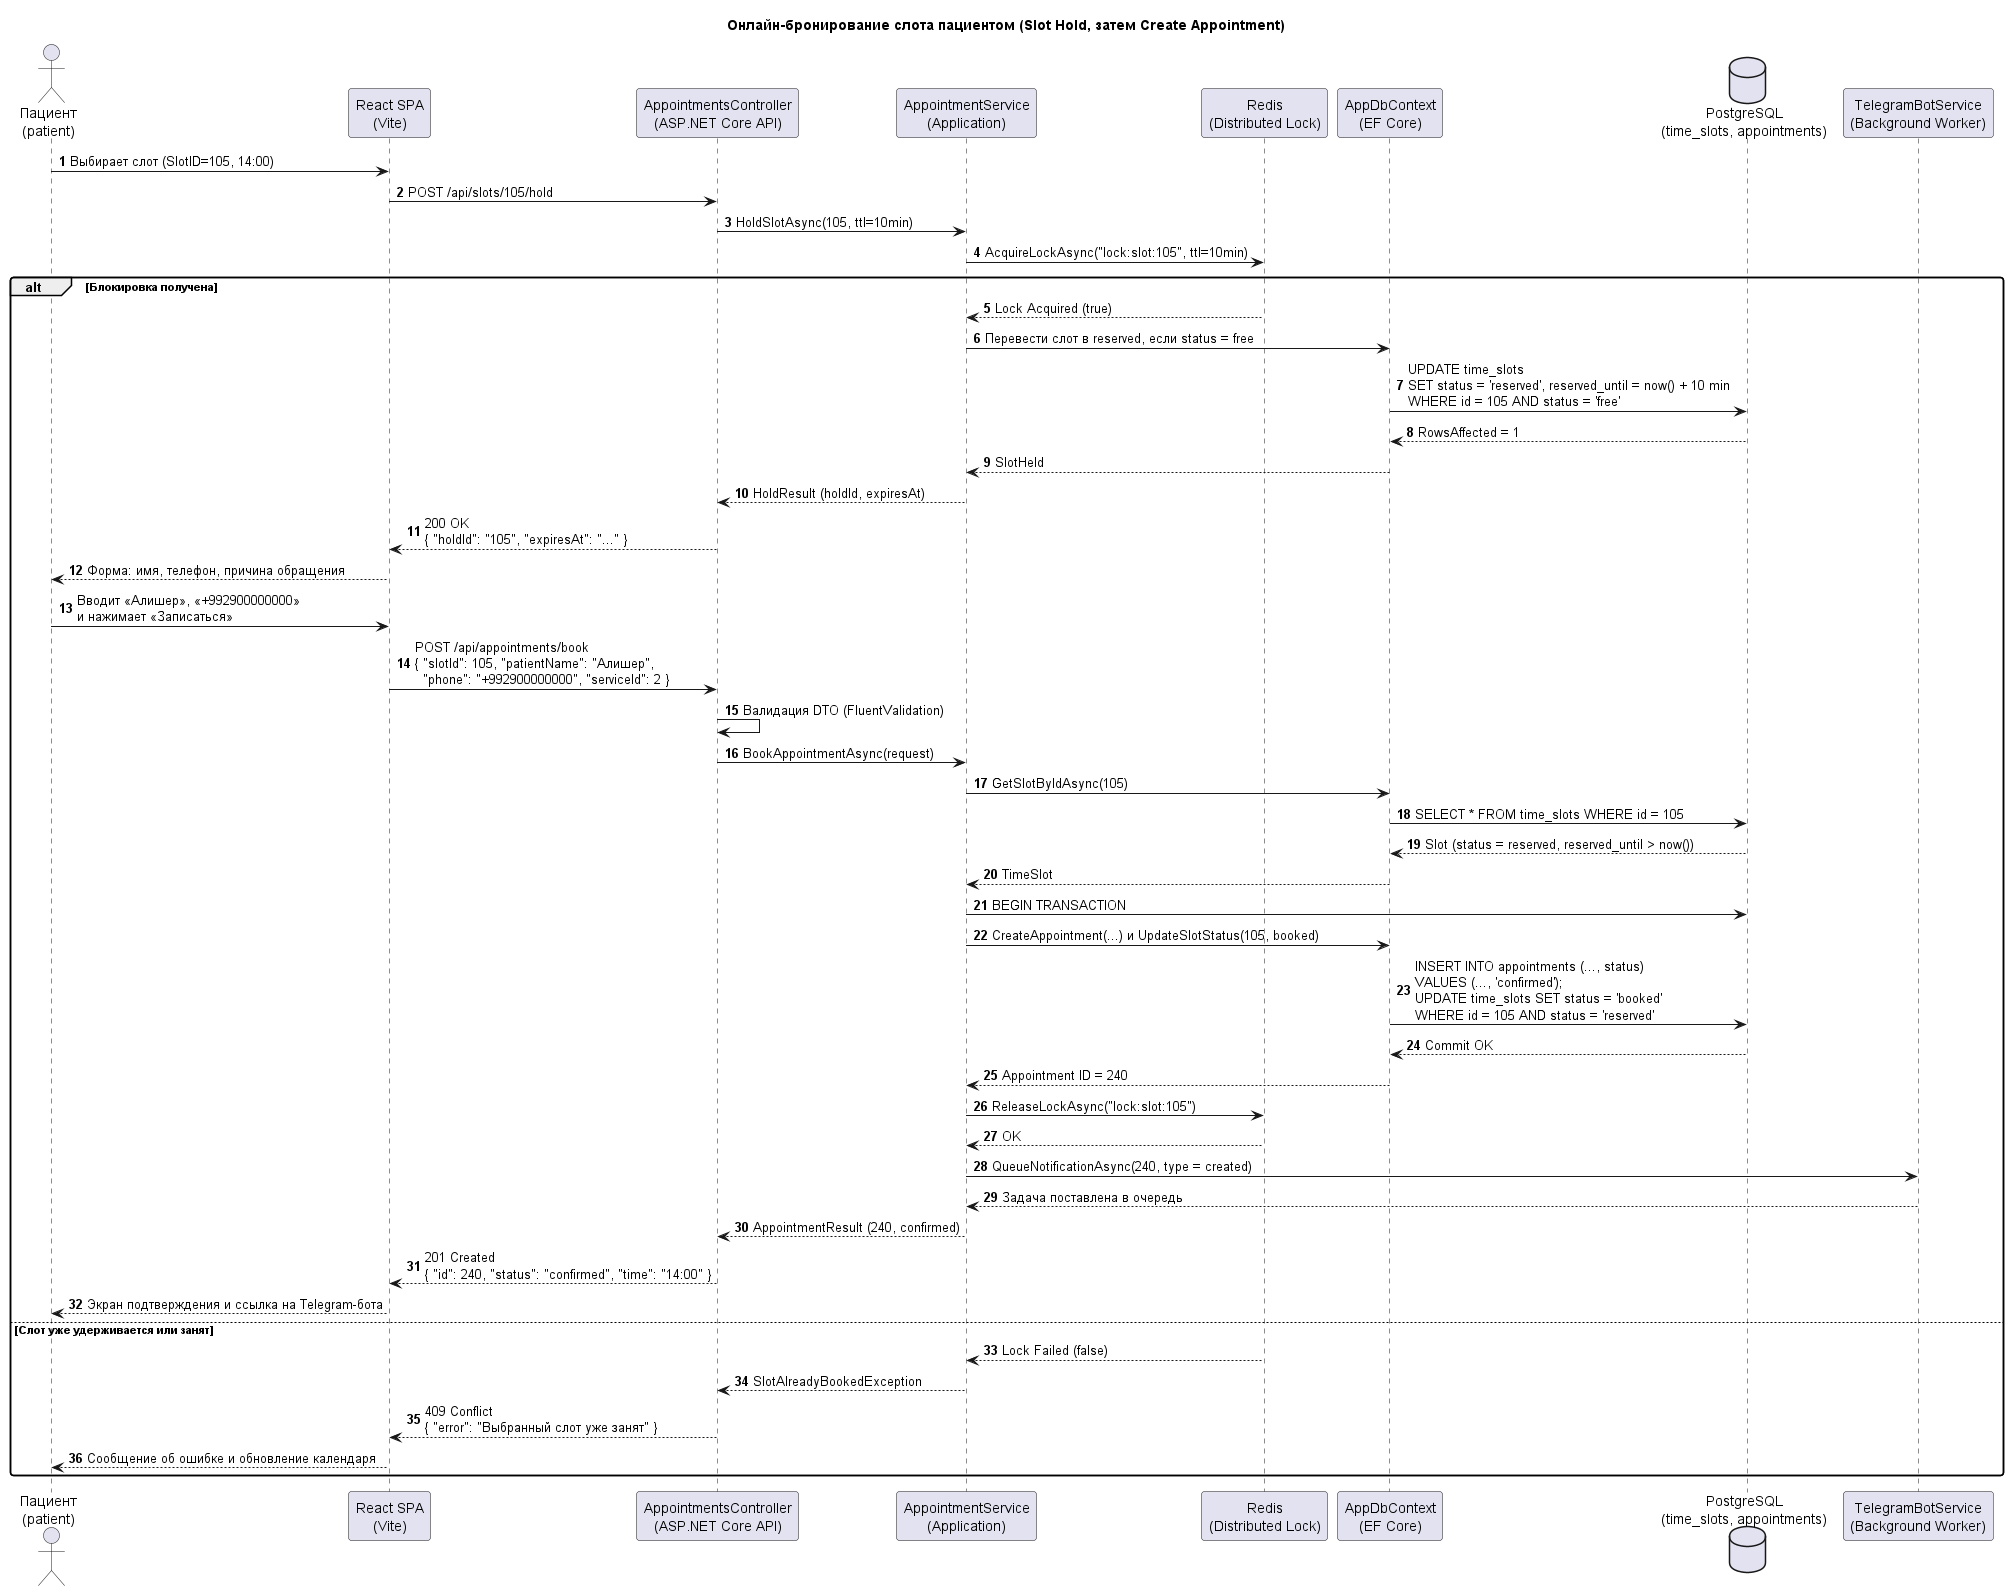

The diagram above was rendered by PlantUML. Its source (embedded in the PNG):
@startuml sequence
skinparam shadowing false
skinparam roundcorner 6
autonumber

title Онлайн-бронирование слота пациентом (Slot Hold, затем Create Appointment)

actor "Пациент\n(patient)" as Patient
participant "React SPA\n(Vite)" as UI
participant "AppointmentsController\n(ASP.NET Core API)" as Controller
participant "AppointmentService\n(Application)" as Service
participant "Redis\n(Distributed Lock)" as Redis
participant "AppDbContext\n(EF Core)" as EF
database "PostgreSQL\n(time_slots, appointments)" as DB
participant "TelegramBotService\n(Background Worker)" as Bot

Patient -> UI : Выбирает слот (SlotID=105, 14:00)
UI -> Controller : POST /api/slots/105/hold
Controller -> Service : HoldSlotAsync(105, ttl=10min)

Service -> Redis : AcquireLockAsync("lock:slot:105", ttl=10min)
alt Блокировка получена
  Redis --> Service : Lock Acquired (true)
  Service -> EF : Перевести слот в reserved, если status = free
  EF -> DB : UPDATE time_slots\nSET status = 'reserved', reserved_until = now() + 10 min\nWHERE id = 105 AND status = 'free'
  DB --> EF : RowsAffected = 1
  EF --> Service : SlotHeld
  Service --> Controller : HoldResult (holdId, expiresAt)
  Controller --> UI : 200 OK\n{ "holdId": "105", "expiresAt": "..." }
  UI --> Patient : Форма: имя, телефон, причина обращения

  Patient -> UI : Вводит «Алишер», «+992900000000»\nи нажимает «Записаться»
  UI -> Controller : POST /api/appointments/book\n{ "slotId": 105, "patientName": "Алишер",\n  "phone": "+992900000000", "serviceId": 2 }

  Controller -> Controller : Валидация DTO (FluentValidation)
  Controller -> Service : BookAppointmentAsync(request)

  Service -> EF : GetSlotByIdAsync(105)
  EF -> DB : SELECT * FROM time_slots WHERE id = 105
  DB --> EF : Slot (status = reserved, reserved_until > now())
  EF --> Service : TimeSlot

  Service -> DB : BEGIN TRANSACTION
  Service -> EF : CreateAppointment(...) и UpdateSlotStatus(105, booked)
  EF -> DB : INSERT INTO appointments (..., status)\nVALUES (..., 'confirmed');\nUPDATE time_slots SET status = 'booked'\nWHERE id = 105 AND status = 'reserved'
  DB --> EF : Commit OK
  EF --> Service : Appointment ID = 240

  Service -> Redis : ReleaseLockAsync("lock:slot:105")
  Redis --> Service : OK
  Service -> Bot : QueueNotificationAsync(240, type = created)
  Bot --> Service : Задача поставлена в очередь

  Service --> Controller : AppointmentResult (240, confirmed)
  Controller --> UI : 201 Created\n{ "id": 240, "status": "confirmed", "time": "14:00" }
  UI --> Patient : Экран подтверждения и ссылка на Telegram-бота
else Слот уже удерживается или занят
  Redis --> Service : Lock Failed (false)
  Service --> Controller : SlotAlreadyBookedException
  Controller --> UI : 409 Conflict\n{ "error": "Выбранный слот уже занят" }
  UI --> Patient : Сообщение об ошибке и обновление календаря
end

@enduml